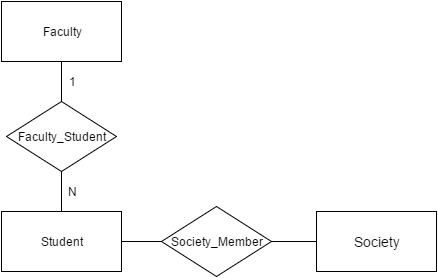

The diagram above was exported from draw.io. Its source (the exported page's mxGraphModel, read from the mxfile embedded in the PNG):
<mxGraphModel dx="872" dy="408" grid="1" gridSize="10" guides="1" tooltips="1" connect="1" arrows="1" fold="1" page="1" pageScale="1" pageWidth="826" pageHeight="1169" background="#ffffff" math="0" shadow="0">
  <root>
    <mxCell id="0" />
    <mxCell id="1" parent="0" />
    <mxCell id="47" style="edgeStyle=none;rounded=0;html=1;exitX=0.5;exitY=1;entryX=0.5;entryY=0;endArrow=none;endFill=0;jettySize=auto;orthogonalLoop=1;" parent="1" source="48" target="50" edge="1">
      <mxGeometry x="415" y="570" as="geometry" />
    </mxCell>
    <mxCell id="48" value="Faculty" style="whiteSpace=wrap;html=1;strokeWidth=1;" parent="1" vertex="1">
      <mxGeometry x="355" y="510" width="120" height="60" as="geometry" />
    </mxCell>
    <mxCell id="49" style="edgeStyle=none;rounded=0;html=1;exitX=0.5;exitY=1;entryX=0.5;entryY=0;endArrow=none;endFill=0;jettySize=auto;orthogonalLoop=1;" parent="1" source="50" target="51" edge="1">
      <mxGeometry x="415" y="680" as="geometry">
        <mxPoint x="415" y="690" as="sourcePoint" />
      </mxGeometry>
    </mxCell>
    <mxCell id="50" value="Faculty_Student" style="rhombus;whiteSpace=wrap;html=1;strokeWidth=1;" parent="1" vertex="1">
      <mxGeometry x="360" y="610" width="110" height="70" as="geometry" />
    </mxCell>
    <mxCell id="59" style="edgeStyle=none;rounded=0;html=1;exitX=1;exitY=0.5;entryX=0;entryY=0.5;endArrow=none;endFill=0;jettySize=auto;orthogonalLoop=1;fontSize=14;" parent="1" source="51" target="58" edge="1">
      <mxGeometry relative="1" as="geometry" />
    </mxCell>
    <mxCell id="51" value="Student" style="whiteSpace=wrap;html=1;strokeWidth=1;" parent="1" vertex="1">
      <mxGeometry x="355" y="720" width="120" height="60" as="geometry" />
    </mxCell>
    <mxCell id="52" value="1" style="text;html=1;strokeColor=none;fillColor=none;align=center;verticalAlign=middle;whiteSpace=wrap;" parent="1" vertex="1">
      <mxGeometry x="405" y="580" width="40" height="20" as="geometry" />
    </mxCell>
    <mxCell id="53" value="N" style="text;html=1;strokeColor=none;fillColor=none;align=center;verticalAlign=middle;whiteSpace=wrap;" parent="1" vertex="1">
      <mxGeometry x="405" y="690" width="40" height="20" as="geometry" />
    </mxCell>
    <mxCell id="54" value="Society" style="whiteSpace=wrap;html=1;strokeWidth=1;fontSize=14;" parent="1" vertex="1">
      <mxGeometry x="670" y="720" width="120" height="60" as="geometry" />
    </mxCell>
    <mxCell id="60" style="edgeStyle=none;rounded=0;html=1;exitX=1;exitY=0.5;entryX=0;entryY=0.5;endArrow=none;endFill=0;jettySize=auto;orthogonalLoop=1;fontSize=14;" parent="1" source="58" target="54" edge="1">
      <mxGeometry relative="1" as="geometry" />
    </mxCell>
    <mxCell id="58" value="Society_Member" style="rhombus;whiteSpace=wrap;html=1;strokeWidth=1;" parent="1" vertex="1">
      <mxGeometry x="515" y="715" width="110" height="70" as="geometry" />
    </mxCell>
  </root>
</mxGraphModel>